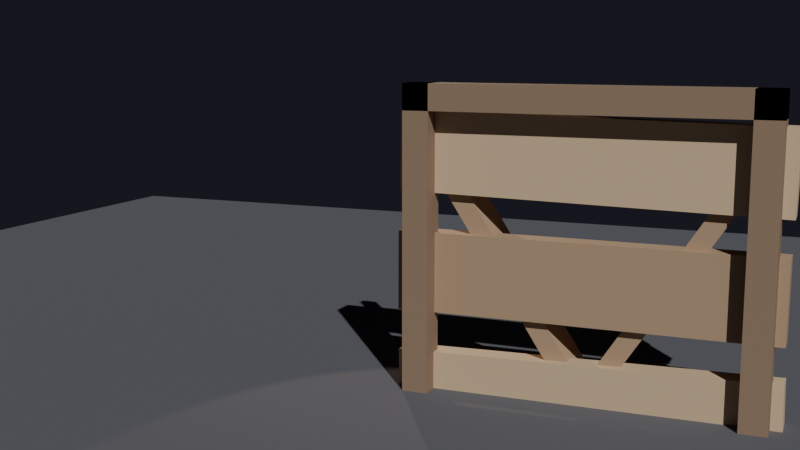 # Source: reinf-door.blend  (saved by Blender 5.1.30; exported with 4.5.12 LTS)
import bpy
from mathutils import Matrix  # noqa: F401  (used for matrix-valued properties, if any)

bpy.ops.wm.read_factory_settings(use_empty=True)
scene = bpy.context.scene
scene.name = 'Scene'

# ---- collections
col_collection = bpy.data.collections.new('Collection'); scene.collection.children.link(col_collection)

# ---- materials (node trees are filled in below, after node groups)
mat_floor = bpy.data.materials.new('Floor')
mat_doorframe = bpy.data.materials.new('DoorFrame')
mat_planklight = bpy.data.materials.new('PlankLight')
mat_nailhead = bpy.data.materials.new('NailHead')
mat_plankdark = bpy.data.materials.new('PlankDark')
mat_metal = bpy.data.materials.new('Metal')
mat_bloodstain = bpy.data.materials.new('Bloodstain')

# ---- material node trees
mat_floor.use_nodes = True; mat_floor.node_tree.nodes.clear()
_N = mat_floor.node_tree.nodes; _L = mat_floor.node_tree.links
n0 = _N.new('ShaderNodeBsdfPrincipled'); n0.name = 'Principled BSDF'; n0.location = (-200, 100)
n0.inputs[0].default_value = (0.12, 0.12, 0.13, 1.0)
n0.inputs[2].default_value = 0.95
n1 = _N.new('ShaderNodeOutputMaterial'); n1.name = 'Material Output'; n1.location = (200, 100)
_L.new(n0.outputs[0], n1.inputs[0])
n1.is_active_output = True
mat_doorframe.use_nodes = True; mat_doorframe.node_tree.nodes.clear()
_N = mat_doorframe.node_tree.nodes; _L = mat_doorframe.node_tree.links
n0 = _N.new('ShaderNodeBsdfPrincipled'); n0.name = 'Principled BSDF'; n0.location = (-200, 100)
n0.inputs[0].default_value = (0.32, 0.21, 0.13, 1.0)
n0.inputs[2].default_value = 0.85
n1 = _N.new('ShaderNodeOutputMaterial'); n1.name = 'Material Output'; n1.location = (200, 100)
_L.new(n0.outputs[0], n1.inputs[0])
n1.is_active_output = True
mat_planklight.use_nodes = True; mat_planklight.node_tree.nodes.clear()
_N = mat_planklight.node_tree.nodes; _L = mat_planklight.node_tree.links
n0 = _N.new('ShaderNodeBsdfPrincipled'); n0.name = 'Principled BSDF'; n0.location = (-200, 100)
n0.inputs[0].default_value = (0.69, 0.5, 0.3, 1.0)
n0.inputs[2].default_value = 0.85
n1 = _N.new('ShaderNodeOutputMaterial'); n1.name = 'Material Output'; n1.location = (200, 100)
_L.new(n0.outputs[0], n1.inputs[0])
n1.is_active_output = True
mat_nailhead.use_nodes = True; mat_nailhead.node_tree.nodes.clear()
_N = mat_nailhead.node_tree.nodes; _L = mat_nailhead.node_tree.links
n0 = _N.new('ShaderNodeBsdfPrincipled'); n0.name = 'Principled BSDF'; n0.location = (-200, 100)
n0.inputs[0].default_value = (0.12, 0.09, 0.07, 1.0)
n0.inputs[2].default_value = 0.45
n1 = _N.new('ShaderNodeOutputMaterial'); n1.name = 'Material Output'; n1.location = (200, 100)
_L.new(n0.outputs[0], n1.inputs[0])
n1.is_active_output = True
mat_plankdark.use_nodes = True; mat_plankdark.node_tree.nodes.clear()
_N = mat_plankdark.node_tree.nodes; _L = mat_plankdark.node_tree.links
n0 = _N.new('ShaderNodeBsdfPrincipled'); n0.name = 'Principled BSDF'; n0.location = (-200, 100)
n0.inputs[0].default_value = (0.48, 0.32, 0.19, 1.0)
n0.inputs[2].default_value = 0.85
n1 = _N.new('ShaderNodeOutputMaterial'); n1.name = 'Material Output'; n1.location = (200, 100)
_L.new(n0.outputs[0], n1.inputs[0])
n1.is_active_output = True
mat_metal.use_nodes = True; mat_metal.node_tree.nodes.clear()
_N = mat_metal.node_tree.nodes; _L = mat_metal.node_tree.links
n0 = _N.new('ShaderNodeBsdfPrincipled'); n0.name = 'Principled BSDF'; n0.location = (-200, 100)
n0.inputs[0].default_value = (0.22, 0.22, 0.24, 1.0)
n0.inputs[2].default_value = 0.55
n1 = _N.new('ShaderNodeOutputMaterial'); n1.name = 'Material Output'; n1.location = (200, 100)
_L.new(n0.outputs[0], n1.inputs[0])
n1.is_active_output = True
mat_bloodstain.use_nodes = True; mat_bloodstain.node_tree.nodes.clear()
_N = mat_bloodstain.node_tree.nodes; _L = mat_bloodstain.node_tree.links
n0 = _N.new('ShaderNodeBsdfPrincipled'); n0.name = 'Principled BSDF'; n0.location = (-200, 100)
n0.inputs[0].default_value = (0.32, 0.08, 0.06, 1.0)
n0.inputs[2].default_value = 0.85
n1 = _N.new('ShaderNodeOutputMaterial'); n1.name = 'Material Output'; n1.location = (200, 100)
_L.new(n0.outputs[0], n1.inputs[0])
n1.is_active_output = True

# ---- world
world_world = bpy.data.worlds.new('World'); scene.world = world_world
world_world.use_nodes = True; world_world.node_tree.nodes.clear()
_N = world_world.node_tree.nodes; _L = world_world.node_tree.links
n0 = _N.new('ShaderNodeOutputWorld'); n0.name = 'World Output'; n0.location = (200, 100)
n1 = _N.new('ShaderNodeBackground'); n1.name = 'Background'; n1.location = (-200, 100)
n1.inputs[0].default_value = (0.04, 0.04, 0.06, 1.0)
n1.inputs[1].default_value = 0.3
_L.new(n1.outputs[0], n0.inputs[0])
n0.is_active_output = True
world_world.color = (0.05088, 0.05088, 0.05088)
world_world.sun_shadow_jitter_overblur = 0.0

# ---- cameras
cam_camera_002 = bpy.data.cameras.new('Camera.002')

# ---- lights
light_sun_001 = bpy.data.lights.new('Sun.001', 'SUN')
light_sun_001.color = (0.92, 0.95, 1.0)
light_sun_001.energy = 3.0
light_spot = bpy.data.lights.new('Spot', 'SPOT')
light_spot.color = (1.0, 0.75, 0.55)
light_spot.energy = 250.0
light_spot.spot_size = 1.047

# ---- meshes
me_plane = bpy.data.meshes.new('Plane')
me_plane.from_pydata([(-10.0, -10.0, 0.0), (10.0, -10.0, 0.0), (-10.0, 10.0, 0.0), (10.0, 10.0, 0.0)], [], [(0, 1, 3, 2)])
_uv = me_plane.uv_layers.new(name='UVMap')
_uv.uv.foreach_set('vector', [0.0, 0.0, 1.0, 0.0, 1.0, 1.0, 0.0, 1.0])
me_plane.materials.append(mat_floor)
me_plane.update()
me_cube_287 = bpy.data.meshes.new('Cube.287')
me_cube_287.from_pydata([(-0.5, -0.5, -0.5), (-0.5, -0.5, 0.5), (-0.5, 0.5, -0.5), (-0.5, 0.5, 0.5), (0.5, -0.5, -0.5), (0.5, -0.5, 0.5), (0.5, 0.5, -0.5), (0.5, 0.5, 0.5), (11.83, -0.5, -0.5), (11.83, -0.5, 0.5), (11.83, 0.5, -0.5), (11.83, 0.5, 0.5), (12.83, -0.5, -0.5), (12.83, -0.5, 0.5), (12.83, 0.5, -0.5), (12.83, 0.5, 0.5), (-0.5, -0.5, 0.4571), (-0.5, -0.5, 0.5), (-0.5, 0.5, 0.4571), (-0.5, 0.5, 0.5), (12.83, -0.5, 0.4571), (12.83, -0.5, 0.5), (12.83, 0.5, 0.4571), (12.83, 0.5, 0.5), (-0.5, -0.5, -0.5), (-0.5, -0.5, -0.4571), (-0.5, 0.5, -0.5), (-0.5, 0.5, -0.4571), (12.83, -0.5, -0.5), (12.83, -0.5, -0.4571), (12.83, 0.5, -0.5), (12.83, 0.5, -0.4571), (-1.024, 0.1521, -0.4488), (-0.9983, 0.1521, -0.3174), (-1.024, 0.9521, -0.4488), (-0.9983, 0.9521, -0.3174), (13.14, 0.1521, -0.454), (13.17, 0.1521, -0.3226), (13.14, 0.9521, -0.454), (13.17, 0.9521, -0.3226), (-0.07833, 1.166, -0.3768), (-0.07833, 0.9664, -0.3768), (0.1338, 1.166, -0.3806), (0.1338, 0.9664, -0.3806), (0.2217, 1.166, -0.3897), (0.2217, 0.9664, -0.3897), (0.1338, 1.166, -0.3988), (0.1338, 0.9664, -0.3988), (-0.07833, 1.166, -0.4025), (-0.07833, 0.9664, -0.4025), (-0.2905, 1.166, -0.3988), (-0.2905, 0.9664, -0.3988), (-0.3783, 1.166, -0.3897), (-0.3783, 0.9664, -0.3897), (-0.2905, 1.166, -0.3806), (-0.2905, 0.9664, -0.3806), (12.22, 1.166, -0.3695), (12.22, 0.9664, -0.3695), (12.43, 1.166, -0.3732), (12.43, 0.9664, -0.3732), (12.52, 1.166, -0.3823), (12.52, 0.9664, -0.3823), (12.43, 1.166, -0.3914), (12.43, 0.9664, -0.3914), (12.22, 1.166, -0.3952), (12.22, 0.9664, -0.3952), (12.01, 1.166, -0.3914), (12.01, 0.9664, -0.3914), (11.92, 1.166, -0.3823), (11.92, 0.9664, -0.3823), (12.01, 1.166, -0.3732), (12.01, 0.9664, -0.3732), (-0.8544, 0.136, -0.2553), (-0.8213, 0.136, -0.1239), (-0.8544, 0.936, -0.2553), (-0.8213, 0.936, -0.1239), (13.31, 0.136, -0.2618), (13.34, 0.136, -0.1304), (13.31, 0.936, -0.2618), (13.34, 0.936, -0.1304), (0.0951, 1.15, -0.1811), (0.0951, 0.9503, -0.1811), (0.3072, 1.15, -0.1849), (0.3072, 0.9503, -0.1849), (0.3951, 1.15, -0.194), (0.3951, 0.9503, -0.194), (0.3072, 1.15, -0.2031), (0.3072, 0.9503, -0.2031), (0.0951, 1.15, -0.2068), (0.0951, 0.9503, -0.2068), (-0.117, 1.15, -0.2031), (-0.117, 0.9503, -0.2031), (-0.2049, 1.15, -0.194), (-0.2049, 0.9503, -0.194), (-0.117, 1.15, -0.1849), (-0.117, 0.9503, -0.1849), (12.4, 1.15, -0.1867), (12.4, 0.9503, -0.1867), (12.61, 1.15, -0.1905), (12.61, 0.9503, -0.1905), (12.7, 1.15, -0.1996), (12.7, 0.9503, -0.1996), (12.61, 1.15, -0.2087), (12.61, 0.9503, -0.2087), (12.4, 1.15, -0.2124), (12.4, 0.9503, -0.2124), (12.18, 1.15, -0.2087), (12.18, 0.9503, -0.2087), (12.1, 1.15, -0.1996), (12.1, 0.9503, -0.1996), (12.18, 1.15, -0.1905), (12.18, 0.9503, -0.1905), (-0.8882, 0.1308, -0.07092), (-0.9409, 0.1308, 0.06049), (-0.8882, 0.9308, -0.07092), (-0.9409, 0.9308, 0.06049), (13.28, 0.1308, -0.06049), (13.22, 0.1308, 0.07092), (13.28, 0.9308, -0.06049), (13.22, 0.9308, 0.07092), (0.01774, 1.145, 0.008555), (0.01774, 0.9451, 0.008555), (0.2299, 1.145, 0.004789), (0.2299, 0.9451, 0.004789), (0.3177, 1.145, -0.004302), (0.3177, 0.9451, -0.004302), (0.2299, 1.145, -0.01339), (0.2299, 0.9451, -0.01339), (0.01774, 1.145, -0.01716), (0.01774, 0.9451, -0.01716), (-0.1944, 1.145, -0.01339), (-0.1944, 0.9451, -0.01339), (-0.2823, 1.145, -0.004302), (-0.2823, 0.9451, -0.004302), (-0.1944, 1.145, 0.004789), (-0.1944, 0.9451, 0.004789), (12.32, 1.145, 0.015), (12.32, 0.9451, 0.015), (12.53, 1.145, 0.01123), (12.53, 0.9451, 0.01123), (12.62, 1.145, 0.002141), (12.62, 0.9451, 0.002141), (12.53, 1.145, -0.00695), (12.53, 0.9451, -0.00695), (12.32, 1.145, -0.01072), (12.32, 0.9451, -0.01072), (12.11, 1.145, -0.00695), (12.11, 0.9451, -0.00695), (12.02, 1.145, 0.002141), (12.02, 0.9451, 0.002141), (12.11, 1.145, 0.01123), (12.11, 0.9451, 0.01123), (-0.9768, 0.1791, 0.128), (-0.9683, 0.1791, 0.2594), (-0.9768, 0.9791, 0.128), (-0.9683, 0.9791, 0.2594), (13.19, 0.1791, 0.1263), (13.2, 0.1791, 0.2577), (13.19, 0.9791, 0.1263), (13.2, 0.9791, 0.2577), (-0.03925, 1.193, 0.2101), (-0.03925, 0.9934, 0.2101), (0.1729, 1.193, 0.2064), (0.1729, 0.9934, 0.2064), (0.2608, 1.193, 0.1973), (0.2608, 0.9934, 0.1973), (0.1729, 1.193, 0.1882), (0.1729, 0.9934, 0.1882), (-0.03925, 1.193, 0.1844), (-0.03925, 0.9934, 0.1844), (-0.2514, 1.193, 0.1882), (-0.2514, 0.9934, 0.1882), (-0.3392, 1.193, 0.1973), (-0.3392, 0.9934, 0.1973), (-0.2514, 1.193, 0.2064), (-0.2514, 0.9934, 0.2064), (12.26, 1.193, 0.1987), (12.26, 0.9934, 0.1987), (12.47, 1.193, 0.1949), (12.47, 0.9934, 0.1949), (12.56, 1.193, 0.1858), (12.56, 0.9934, 0.1858), (12.47, 1.193, 0.1767), (12.47, 0.9934, 0.1767), (12.26, 1.193, 0.1729), (12.26, 0.9934, 0.1729), (12.05, 1.193, 0.1767), (12.05, 0.9934, 0.1767), (11.96, 1.193, 0.1858), (11.96, 0.9934, 0.1858), (12.05, 1.193, 0.1949), (12.05, 0.9934, 0.1949), (-0.9044, 0.1577, 0.3257), (-0.8472, 0.1577, 0.4571), (-0.9044, 0.9577, 0.3257), (-0.8472, 0.9577, 0.4571), (13.26, 0.1577, 0.3143), (13.32, 0.1577, 0.4457), (13.26, 0.9577, 0.3143), (13.32, 0.9577, 0.4457), (0.05629, 1.172, 0.3936), (0.05629, 0.972, 0.3936), (0.2684, 1.172, 0.3899), (0.2684, 0.972, 0.3899), (0.3563, 1.172, 0.3808), (0.3563, 0.972, 0.3808), (0.2684, 1.172, 0.3717), (0.2684, 0.972, 0.3717), (0.05629, 1.172, 0.3679), (0.05629, 0.972, 0.3679), (-0.1558, 1.172, 0.3717), (-0.1558, 0.972, 0.3717), (-0.2437, 1.172, 0.3808), (-0.2437, 0.972, 0.3808), (-0.1558, 1.172, 0.3899), (-0.1558, 0.972, 0.3899), (12.36, 1.172, 0.4051), (12.36, 0.972, 0.4051), (12.57, 1.172, 0.4013), (12.57, 0.972, 0.4013), (12.66, 1.172, 0.3922), (12.66, 0.972, 0.3922), (12.57, 1.172, 0.3832), (12.57, 0.972, 0.3832), (12.36, 1.172, 0.3794), (12.36, 0.972, 0.3794), (12.14, 1.172, 0.3832), (12.14, 0.972, 0.3832), (12.06, 1.172, 0.3922), (12.06, 0.972, 0.3922), (12.14, 1.172, 0.4013), (12.14, 0.972, 0.4013), (-0.5414, 0.4143, 0.4165), (0.07474, 0.4143, 0.4335), (-0.5414, 1.986, 0.4165), (0.07474, 1.986, 0.4335), (12.26, 0.4143, -0.4335), (12.87, 0.4143, -0.4165), (12.26, 1.986, -0.4335), (12.87, 1.986, -0.4165), (0.07474, 0.4143, -0.4335), (-0.5414, 0.4143, -0.4165), (0.07474, 1.986, -0.4335), (-0.5414, 1.986, -0.4165), (12.87, 0.4143, 0.4165), (12.26, 0.4143, 0.4335), (12.87, 1.986, 0.4165), (12.26, 1.986, 0.4335), (5.25, 1.429, -0.03929), (5.25, 1.429, 0.03929), (5.25, 1.714, -0.03929), (5.25, 1.714, 0.03929), (7.083, 1.429, -0.03929), (7.083, 1.429, 0.03929), (7.083, 1.714, -0.03929), (7.083, 1.714, 0.03929), (6.167, 1.857, 0.01714), (6.167, 1.686, 0.01714), (6.45, 1.857, 0.01212), (6.45, 1.686, 0.01212), (6.567, 1.857, 1.873e-10), (6.567, 1.686, -1.873e-10), (6.45, 1.857, -0.01212), (6.45, 1.686, -0.01212), (6.167, 1.857, -0.01714), (6.167, 1.686, -0.01714), (5.884, 1.857, -0.01212), (5.884, 1.686, -0.01212), (5.767, 1.857, 1.873e-10), (5.767, 1.686, -1.873e-10), (5.884, 1.857, 0.01212), (5.884, 1.686, 0.01212), (-0.3667, 1.4, -0.4857), (-0.3667, 1.4, -0.3571), (-0.3667, 1.743, -0.4857), (-0.3667, 1.743, -0.3571), (0.3667, 1.4, -0.4857), (0.3667, 1.4, -0.3571), (0.3667, 1.743, -0.4857), (0.3667, 1.743, -0.3571), (-0.1667, 1.4, -0.4371), (-0.1667, 1.4, -0.4057), (-0.1667, 1.743, -0.4371), (-0.1667, 1.743, -0.4057), (2.833, 1.4, -0.4371), (2.833, 1.4, -0.4057), (2.833, 1.743, -0.4371), (2.833, 1.743, -0.4057), (0.0, 1.871, -0.4543), (0.0, 1.729, -0.4543), (0.165, 1.871, -0.4572), (0.165, 1.729, -0.4572), (0.2333, 1.871, -0.4643), (0.2333, 1.729, -0.4643), (0.165, 1.871, -0.4714), (0.165, 1.729, -0.4714), (0.0, 1.871, -0.4743), (0.0, 1.729, -0.4743), (-0.165, 1.871, -0.4714), (-0.165, 1.729, -0.4714), (-0.2333, 1.871, -0.4643), (-0.2333, 1.729, -0.4643), (-0.165, 1.871, -0.4572), (-0.165, 1.729, -0.4572), (0.0, 1.871, -0.3686), (0.0, 1.729, -0.3686), (0.165, 1.871, -0.3715), (0.165, 1.729, -0.3715), (0.2333, 1.871, -0.3786), (0.2333, 1.729, -0.3786), (0.165, 1.871, -0.3856), (0.165, 1.729, -0.3856), (0.0, 1.871, -0.3886), (0.0, 1.729, -0.3886), (-0.165, 1.871, -0.3856), (-0.165, 1.729, -0.3856), (-0.2333, 1.871, -0.3786), (-0.2333, 1.729, -0.3786), (-0.165, 1.871, -0.3715), (-0.165, 1.729, -0.3715), (-0.3667, 1.4, 0.3571), (-0.3667, 1.4, 0.4857), (-0.3667, 1.743, 0.3571), (-0.3667, 1.743, 0.4857), (0.3667, 1.4, 0.3571), (0.3667, 1.4, 0.4857), (0.3667, 1.743, 0.3571), (0.3667, 1.743, 0.4857), (-0.1667, 1.4, 0.4057), (-0.1667, 1.4, 0.4371), (-0.1667, 1.743, 0.4057), (-0.1667, 1.743, 0.4371), (2.833, 1.4, 0.4057), (2.833, 1.4, 0.4371), (2.833, 1.743, 0.4057), (2.833, 1.743, 0.4371), (0.0, 1.871, 0.3886), (0.0, 1.729, 0.3886), (0.165, 1.871, 0.3856), (0.165, 1.729, 0.3856), (0.2333, 1.871, 0.3786), (0.2333, 1.729, 0.3786), (0.165, 1.871, 0.3715), (0.165, 1.729, 0.3715), (0.0, 1.871, 0.3686), (0.0, 1.729, 0.3686), (-0.165, 1.871, 0.3715), (-0.165, 1.729, 0.3715), (-0.2333, 1.871, 0.3786), (-0.2333, 1.729, 0.3786), (-0.165, 1.871, 0.3856), (-0.165, 1.729, 0.3856), (0.0, 1.871, 0.4743), (0.0, 1.729, 0.4743), (0.165, 1.871, 0.4714), (0.165, 1.729, 0.4714), (0.2333, 1.871, 0.4643), (0.2333, 1.729, 0.4643), (0.165, 1.871, 0.4572), (0.165, 1.729, 0.4572), (0.0, 1.871, 0.4543), (0.0, 1.729, 0.4543), (-0.165, 1.871, 0.4572), (-0.165, 1.729, 0.4572), (-0.2333, 1.871, 0.4643), (-0.2333, 1.729, 0.4643), (-0.165, 1.871, 0.4714), (-0.165, 1.729, 0.4714), (11.97, 1.4, -0.4857), (11.97, 1.4, -0.3571), (11.97, 1.743, -0.4857), (11.97, 1.743, -0.3571), (12.7, 1.4, -0.4857), (12.7, 1.4, -0.3571), (12.7, 1.743, -0.4857), (12.7, 1.743, -0.3571), (9.5, 1.4, -0.4371), (9.5, 1.4, -0.4057), (9.5, 1.743, -0.4371), (9.5, 1.743, -0.4057), (12.5, 1.4, -0.4371), (12.5, 1.4, -0.4057), (12.5, 1.743, -0.4371), (12.5, 1.743, -0.4057), (12.33, 1.871, -0.4543), (12.33, 1.729, -0.4543), (12.5, 1.871, -0.4572), (12.5, 1.729, -0.4572), (12.57, 1.871, -0.4643), (12.57, 1.729, -0.4643), (12.5, 1.871, -0.4714), (12.5, 1.729, -0.4714), (12.33, 1.871, -0.4743), (12.33, 1.729, -0.4743), (12.17, 1.871, -0.4714), (12.17, 1.729, -0.4714), (12.1, 1.871, -0.4643), (12.1, 1.729, -0.4643), (12.17, 1.871, -0.4572), (12.17, 1.729, -0.4572), (12.33, 1.871, -0.3686), (12.33, 1.729, -0.3686), (12.5, 1.871, -0.3715), (12.5, 1.729, -0.3715), (12.57, 1.871, -0.3786), (12.57, 1.729, -0.3786), (12.5, 1.871, -0.3856), (12.5, 1.729, -0.3856), (12.33, 1.871, -0.3886), (12.33, 1.729, -0.3886), (12.17, 1.871, -0.3856), (12.17, 1.729, -0.3856), (12.1, 1.871, -0.3786), (12.1, 1.729, -0.3786), (12.17, 1.871, -0.3715), (12.17, 1.729, -0.3715), (11.97, 1.4, 0.3571), (11.97, 1.4, 0.4857), (11.97, 1.743, 0.3571), (11.97, 1.743, 0.4857), (12.7, 1.4, 0.3571), (12.7, 1.4, 0.4857), (12.7, 1.743, 0.3571), (12.7, 1.743, 0.4857), (9.5, 1.4, 0.4057), (9.5, 1.4, 0.4371), (9.5, 1.743, 0.4057), (9.5, 1.743, 0.4371), (12.5, 1.4, 0.4057), (12.5, 1.4, 0.4371), (12.5, 1.743, 0.4057), (12.5, 1.743, 0.4371), (12.33, 1.871, 0.3886), (12.33, 1.729, 0.3886), (12.5, 1.871, 0.3856), (12.5, 1.729, 0.3856), (12.57, 1.871, 0.3786), (12.57, 1.729, 0.3786), (12.5, 1.871, 0.3715), (12.5, 1.729, 0.3715), (12.33, 1.871, 0.3686), (12.33, 1.729, 0.3686), (12.17, 1.871, 0.3715), (12.17, 1.729, 0.3715), (12.1, 1.871, 0.3786), (12.1, 1.729, 0.3786), (12.17, 1.871, 0.3856), (12.17, 1.729, 0.3856), (12.33, 1.871, 0.4743), (12.33, 1.729, 0.4743), (12.5, 1.871, 0.4714), (12.5, 1.729, 0.4714), (12.57, 1.871, 0.4643), (12.57, 1.729, 0.4643), (12.5, 1.871, 0.4572), (12.5, 1.729, 0.4572), (12.33, 1.871, 0.4543), (12.33, 1.729, 0.4543), (12.17, 1.871, 0.4572), (12.17, 1.729, 0.4572), (12.1, 1.871, 0.4643), (12.1, 1.729, 0.4643), (12.17, 1.871, 0.4714), (12.17, 1.729, 0.4714), (7.833, 1.0, -0.06), (7.833, 1.0, -0.02), (7.833, 1.057, -0.06), (7.833, 1.057, -0.02), (9.5, 1.0, -0.06), (9.5, 1.0, -0.02), (9.5, 1.057, -0.06), (9.5, 1.057, -0.02), (7.833, 1.0, -0.1257), (7.833, 1.0, -0.07429), (7.833, 1.057, -0.1257), (7.833, 1.057, -0.07429), (8.167, 1.0, -0.1257), (8.167, 1.0, -0.07429), (8.167, 1.057, -0.1257), (8.167, 1.057, -0.07429)], [], [(0, 1, 3, 2), (2, 3, 7, 6), (6, 7, 5, 4), (4, 5, 1, 0), (2, 6, 4, 0), (7, 3, 1, 5), (8, 9, 11, 10), (10, 11, 15, 14), (14, 15, 13, 12), (12, 13, 9, 8), (10, 14, 12, 8), (15, 11, 9, 13), (16, 17, 19, 18), (18, 19, 23, 22), (22, 23, 21, 20), (20, 21, 17, 16), (18, 22, 20, 16), (23, 19, 17, 21), (24, 25, 27, 26), (26, 27, 31, 30), (30, 31, 29, 28), (28, 29, 25, 24), (26, 30, 28, 24), (31, 27, 25, 29), (32, 33, 35, 34), (34, 35, 39, 38), (38, 39, 37, 36), (36, 37, 33, 32), (34, 38, 36, 32), (39, 35, 33, 37), (40, 41, 43, 42), (42, 43, 45, 44), (44, 45, 47, 46), (46, 47, 49, 48), (48, 49, 51, 50), (50, 51, 53, 52), (43, 41, 55, 53, 51, 49, 47, 45), (52, 53, 55, 54), (54, 55, 41, 40), (40, 42, 44, 46, 48, 50, 52, 54), (56, 57, 59, 58), (58, 59, 61, 60), (60, 61, 63, 62), (62, 63, 65, 64), (64, 65, 67, 66), (66, 67, 69, 68), (59, 57, 71, 69, 67, 65, 63, 61), (68, 69, 71, 70), (70, 71, 57, 56), (56, 58, 60, 62, 64, 66, 68, 70), (72, 73, 75, 74), (74, 75, 79, 78), (78, 79, 77, 76), (76, 77, 73, 72), (74, 78, 76, 72), (79, 75, 73, 77), (80, 81, 83, 82), (82, 83, 85, 84), (84, 85, 87, 86), (86, 87, 89, 88), (88, 89, 91, 90), (90, 91, 93, 92), (83, 81, 95, 93, 91, 89, 87, 85), (92, 93, 95, 94), (94, 95, 81, 80), (80, 82, 84, 86, 88, 90, 92, 94), (96, 97, 99, 98), (98, 99, 101, 100), (100, 101, 103, 102), (102, 103, 105, 104), (104, 105, 107, 106), (106, 107, 109, 108), (99, 97, 111, 109, 107, 105, 103, 101), (108, 109, 111, 110), (110, 111, 97, 96), (96, 98, 100, 102, 104, 106, 108, 110), (112, 113, 115, 114), (114, 115, 119, 118), (118, 119, 117, 116), (116, 117, 113, 112), (114, 118, 116, 112), (119, 115, 113, 117), (120, 121, 123, 122), (122, 123, 125, 124), (124, 125, 127, 126), (126, 127, 129, 128), (128, 129, 131, 130), (130, 131, 133, 132), (123, 121, 135, 133, 131, 129, 127, 125), (132, 133, 135, 134), (134, 135, 121, 120), (120, 122, 124, 126, 128, 130, 132, 134), (136, 137, 139, 138), (138, 139, 141, 140), (140, 141, 143, 142), (142, 143, 145, 144), (144, 145, 147, 146), (146, 147, 149, 148), (139, 137, 151, 149, 147, 145, 143, 141), (148, 149, 151, 150), (150, 151, 137, 136), (136, 138, 140, 142, 144, 146, 148, 150), (152, 153, 155, 154), (154, 155, 159, 158), (158, 159, 157, 156), (156, 157, 153, 152), (154, 158, 156, 152), (159, 155, 153, 157), (160, 161, 163, 162), (162, 163, 165, 164), (164, 165, 167, 166), (166, 167, 169, 168), (168, 169, 171, 170), (170, 171, 173, 172), (163, 161, 175, 173, 171, 169, 167, 165), (172, 173, 175, 174), (174, 175, 161, 160), (160, 162, 164, 166, 168, 170, 172, 174), (176, 177, 179, 178), (178, 179, 181, 180), (180, 181, 183, 182), (182, 183, 185, 184), (184, 185, 187, 186), (186, 187, 189, 188), (179, 177, 191, 189, 187, 185, 183, 181), (188, 189, 191, 190), (190, 191, 177, 176), (176, 178, 180, 182, 184, 186, 188, 190), (192, 193, 195, 194), (194, 195, 199, 198), (198, 199, 197, 196), (196, 197, 193, 192), (194, 198, 196, 192), (199, 195, 193, 197), (200, 201, 203, 202), (202, 203, 205, 204), (204, 205, 207, 206), (206, 207, 209, 208), (208, 209, 211, 210), (210, 211, 213, 212), (203, 201, 215, 213, 211, 209, 207, 205), (212, 213, 215, 214), (214, 215, 201, 200), (200, 202, 204, 206, 208, 210, 212, 214), (216, 217, 219, 218), (218, 219, 221, 220), (220, 221, 223, 222), (222, 223, 225, 224), (224, 225, 227, 226), (226, 227, 229, 228), (219, 217, 231, 229, 227, 225, 223, 221), (228, 229, 231, 230), (230, 231, 217, 216), (216, 218, 220, 222, 224, 226, 228, 230), (232, 233, 235, 234), (234, 235, 239, 238), (238, 239, 237, 236), (236, 237, 233, 232), (234, 238, 236, 232), (239, 235, 233, 237), (240, 241, 243, 242), (242, 243, 247, 246), (246, 247, 245, 244), (244, 245, 241, 240), (242, 246, 244, 240), (247, 243, 241, 245), (248, 249, 251, 250), (250, 251, 255, 254), (254, 255, 253, 252), (252, 253, 249, 248), (250, 254, 252, 248), (255, 251, 249, 253), (256, 257, 259, 258), (258, 259, 261, 260), (260, 261, 263, 262), (262, 263, 265, 264), (264, 265, 267, 266), (266, 267, 269, 268), (259, 257, 271, 269, 267, 265, 263, 261), (268, 269, 271, 270), (270, 271, 257, 256), (256, 258, 260, 262, 264, 266, 268, 270), (272, 273, 275, 274), (274, 275, 279, 278), (278, 279, 277, 276), (276, 277, 273, 272), (274, 278, 276, 272), (279, 275, 273, 277), (280, 281, 283, 282), (282, 283, 287, 286), (286, 287, 285, 284), (284, 285, 281, 280), (282, 286, 284, 280), (287, 283, 281, 285), (288, 289, 291, 290), (290, 291, 293, 292), (292, 293, 295, 294), (294, 295, 297, 296), (296, 297, 299, 298), (298, 299, 301, 300), (291, 289, 303, 301, 299, 297, 295, 293), (300, 301, 303, 302), (302, 303, 289, 288), (288, 290, 292, 294, 296, 298, 300, 302), (304, 305, 307, 306), (306, 307, 309, 308), (308, 309, 311, 310), (310, 311, 313, 312), (312, 313, 315, 314), (314, 315, 317, 316), (307, 305, 319, 317, 315, 313, 311, 309), (316, 317, 319, 318), (318, 319, 305, 304), (304, 306, 308, 310, 312, 314, 316, 318), (320, 321, 323, 322), (322, 323, 327, 326), (326, 327, 325, 324), (324, 325, 321, 320), (322, 326, 324, 320), (327, 323, 321, 325), (328, 329, 331, 330), (330, 331, 335, 334), (334, 335, 333, 332), (332, 333, 329, 328), (330, 334, 332, 328), (335, 331, 329, 333), (336, 337, 339, 338), (338, 339, 341, 340), (340, 341, 343, 342), (342, 343, 345, 344), (344, 345, 347, 346), (346, 347, 349, 348), (339, 337, 351, 349, 347, 345, 343, 341), (348, 349, 351, 350), (350, 351, 337, 336), (336, 338, 340, 342, 344, 346, 348, 350), (352, 353, 355, 354), (354, 355, 357, 356), (356, 357, 359, 358), (358, 359, 361, 360), (360, 361, 363, 362), (362, 363, 365, 364), (355, 353, 367, 365, 363, 361, 359, 357), (364, 365, 367, 366), (366, 367, 353, 352), (352, 354, 356, 358, 360, 362, 364, 366), (368, 369, 371, 370), (370, 371, 375, 374), (374, 375, 373, 372), (372, 373, 369, 368), (370, 374, 372, 368), (375, 371, 369, 373), (376, 377, 379, 378), (378, 379, 383, 382), (382, 383, 381, 380), (380, 381, 377, 376), (378, 382, 380, 376), (383, 379, 377, 381), (384, 385, 387, 386), (386, 387, 389, 388), (388, 389, 391, 390), (390, 391, 393, 392), (392, 393, 395, 394), (394, 395, 397, 396), (387, 385, 399, 397, 395, 393, 391, 389), (396, 397, 399, 398), (398, 399, 385, 384), (384, 386, 388, 390, 392, 394, 396, 398), (400, 401, 403, 402), (402, 403, 405, 404), (404, 405, 407, 406), (406, 407, 409, 408), (408, 409, 411, 410), (410, 411, 413, 412), (403, 401, 415, 413, 411, 409, 407, 405), (412, 413, 415, 414), (414, 415, 401, 400), (400, 402, 404, 406, 408, 410, 412, 414), (416, 417, 419, 418), (418, 419, 423, 422), (422, 423, 421, 420), (420, 421, 417, 416), (418, 422, 420, 416), (423, 419, 417, 421), (424, 425, 427, 426), (426, 427, 431, 430), (430, 431, 429, 428), (428, 429, 425, 424), (426, 430, 428, 424), (431, 427, 425, 429), (432, 433, 435, 434), (434, 435, 437, 436), (436, 437, 439, 438), (438, 439, 441, 440), (440, 441, 443, 442), (442, 443, 445, 444), (435, 433, 447, 445, 443, 441, 439, 437), (444, 445, 447, 446), (446, 447, 433, 432), (432, 434, 436, 438, 440, 442, 444, 446), (448, 449, 451, 450), (450, 451, 453, 452), (452, 453, 455, 454), (454, 455, 457, 456), (456, 457, 459, 458), (458, 459, 461, 460), (451, 449, 463, 461, 459, 457, 455, 453), (460, 461, 463, 462), (462, 463, 449, 448), (448, 450, 452, 454, 456, 458, 460, 462), (464, 465, 467, 466), (466, 467, 471, 470), (470, 471, 469, 468), (468, 469, 465, 464), (466, 470, 468, 464), (471, 467, 465, 469), (472, 473, 475, 474), (474, 475, 479, 478), (478, 479, 477, 476), (476, 477, 473, 472), (474, 478, 476, 472), (479, 475, 473, 477)])
me_cube_287.polygons.foreach_set('material_index', [0, 0, 0, 0, 0, 0, 0, 0, 0, 0, 0, 0, 0, 0, 0, 0, 0, 0, 0, 0, 0, 0, 0, 0, 1, 1, 1, 1, 1, 1, 2, 2, 2, 2, 2, 2, 2, 2, 2, 2, 2, 2, 2, 2, 2, 2, 2, 2, 2, 2, 3, 3, 3, 3, 3, 3, 2, 2, 2, 2, 2, 2, 2, 2, 2, 2, 2, 2, 2, 2, 2, 2, 2, 2, 2, 2, 1, 1, 1, 1, 1, 1, 2, 2, 2, 2, 2, 2, 2, 2, 2, 2, 2, 2, 2, 2, 2, 2, 2, 2, 2, 2, 3, 3, 3, 3, 3, 3, 2, 2, 2, 2, 2, 2, 2, 2, 2, 2, 2, 2, 2, 2, 2, 2, 2, 2, 2, 2, 1, 1, 1, 1, 1, 1, 2, 2, 2, 2, 2, 2, 2, 2, 2, 2, 2, 2, 2, 2, 2, 2, 2, 2, 2, 2, 3, 3, 3, 3, 3, 3, 3, 3, 3, 3, 3, 3, 4, 4, 4, 4, 4, 4, 2, 2, 2, 2, 2, 2, 2, 2, 2, 2, 4, 4, 4, 4, 4, 4, 4, 4, 4, 4, 4, 4, 2, 2, 2, 2, 2, 2, 2, 2, 2, 2, 2, 2, 2, 2, 2, 2, 2, 2, 2, 2, 4, 4, 4, 4, 4, 4, 4, 4, 4, 4, 4, 4, 2, 2, 2, 2, 2, 2, 2, 2, 2, 2, 2, 2, 2, 2, 2, 2, 2, 2, 2, 2, 4, 4, 4, 4, 4, 4, 4, 4, 4, 4, 4, 4, 2, 2, 2, 2, 2, 2, 2, 2, 2, 2, 2, 2, 2, 2, 2, 2, 2, 2, 2, 2, 4, 4, 4, 4, 4, 4, 4, 4, 4, 4, 4, 4, 2, 2, 2, 2, 2, 2, 2, 2, 2, 2, 2, 2, 2, 2, 2, 2, 2, 2, 2, 2, 5, 5, 5, 5, 5, 5, 5, 5, 5, 5, 5, 5])
_uv = me_cube_287.uv_layers.new(name='UVMap')
_uv.uv.foreach_set('vector', [0.375, 0.0, 0.625, 0.0, 0.625, 0.25, 0.375, 0.25, 0.375, 0.25, 0.625, 0.25, 0.625, 0.5, 0.375, 0.5, 0.375, 0.5, 0.625, 0.5, 0.625, 0.75, 0.375, 0.75, 0.375, 0.75, 0.625, 0.75, 0.625, 1.0, 0.375, 1.0, 0.125, 0.5, 0.375, 0.5, 0.375, 0.75, 0.125, 0.75, 0.625, 0.5, 0.875, 0.5, 0.875, 0.75, 0.625, 0.75, 0.375, 0.0, 0.625, 0.0, 0.625, 0.25, 0.375, 0.25, 0.375, 0.25, 0.625, 0.25, 0.625, 0.5, 0.375, 0.5, 0.375, 0.5, 0.625, 0.5, 0.625, 0.75, 0.375, 0.75, 0.375, 0.75, 0.625, 0.75, 0.625, 1.0, 0.375, 1.0, 0.125, 0.5, 0.375, 0.5, 0.375, 0.75, 0.125, 0.75, 0.625, 0.5, 0.875, 0.5, 0.875, 0.75, 0.625, 0.75, 0.375, 0.0, 0.625, 0.0, 0.625, 0.25, 0.375, 0.25, 0.375, 0.25, 0.625, 0.25, 0.625, 0.5, 0.375, 0.5, 0.375, 0.5, 0.625, 0.5, 0.625, 0.75, 0.375, 0.75, 0.375, 0.75, 0.625, 0.75, 0.625, 1.0, 0.375, 1.0, 0.125, 0.5, 0.375, 0.5, 0.375, 0.75, 0.125, 0.75, 0.625, 0.5, 0.875, 0.5, 0.875, 0.75, 0.625, 0.75, 0.375, 0.0, 0.625, 0.0, 0.625, 0.25, 0.375, 0.25, 0.375, 0.25, 0.625, 0.25, 0.625, 0.5, 0.375, 0.5, 0.375, 0.5, 0.625, 0.5, 0.625, 0.75, 0.375, 0.75, 0.375, 0.75, 0.625, 0.75, 0.625, 1.0, 0.375, 1.0, 0.125, 0.5, 0.375, 0.5, 0.375, 0.75, 0.125, 0.75, 0.625, 0.5, 0.875, 0.5, 0.875, 0.75, 0.625, 0.75, 0.375, 0.0, 0.625, 0.0, 0.625, 0.25, 0.375, 0.25, 0.375, 0.25, 0.625, 0.25, 0.625, 0.5, 0.375, 0.5, 0.375, 0.5, 0.625, 0.5, 0.625, 0.75, 0.375, 0.75, 0.375, 0.75, 0.625, 0.75, 0.625, 1.0, 0.375, 1.0, 0.125, 0.5, 0.375, 0.5, 0.375, 0.75, 0.125, 0.75, 0.625, 0.5, 0.875, 0.5, 0.875, 0.75, 0.625, 0.75, 1.0, 0.5, 1.0, 1.0, 0.875, 1.0, 0.875, 0.5, 0.875, 0.5, 0.875, 1.0, 0.75, 1.0, 0.75, 0.5, 0.75, 0.5, 0.75, 1.0, 0.625, 1.0, 0.625, 0.5, 0.625, 0.5, 0.625, 1.0, 0.5, 1.0, 0.5, 0.5, 0.5, 0.5, 0.5, 1.0, 0.375, 1.0, 0.375, 0.5, 0.375, 0.5, 0.375, 1.0, 0.25, 1.0, 0.25, 0.5, 0.4197, 0.4197, 0.25, 0.49, 0.08029, 0.4197, 0.01, 0.25, 0.08029, 0.08029, 0.25, 0.01, 0.4197, 0.08029, 0.49, 0.25, 0.25, 0.5, 0.25, 1.0, 0.125, 1.0, 0.125, 0.5, 0.125, 0.5, 0.125, 1.0, 0.0, 1.0, 0.0, 0.5, 0.75, 0.49, 0.9197, 0.4197, 0.99, 0.25, 0.9197, 0.08029, 0.75, 0.01, 0.5803, 0.08029, 0.51, 0.25, 0.5803, 0.4197, 1.0, 0.5, 1.0, 1.0, 0.875, 1.0, 0.875, 0.5, 0.875, 0.5, 0.875, 1.0, 0.75, 1.0, 0.75, 0.5, 0.75, 0.5, 0.75, 1.0, 0.625, 1.0, 0.625, 0.5, 0.625, 0.5, 0.625, 1.0, 0.5, 1.0, 0.5, 0.5, 0.5, 0.5, 0.5, 1.0, 0.375, 1.0, 0.375, 0.5, 0.375, 0.5, 0.375, 1.0, 0.25, 1.0, 0.25, 0.5, 0.4197, 0.4197, 0.25, 0.49, 0.08029, 0.4197, 0.01, 0.25, 0.08029, 0.08029, 0.25, 0.01, 0.4197, 0.08029, 0.49, 0.25, 0.25, 0.5, 0.25, 1.0, 0.125, 1.0, 0.125, 0.5, 0.125, 0.5, 0.125, 1.0, 0.0, 1.0, 0.0, 0.5, 0.75, 0.49, 0.9197, 0.4197, 0.99, 0.25, 0.9197, 0.08029, 0.75, 0.01, 0.5803, 0.08029, 0.51, 0.25, 0.5803, 0.4197, 0.375, 0.0, 0.625, 0.0, 0.625, 0.25, 0.375, 0.25, 0.375, 0.25, 0.625, 0.25, 0.625, 0.5, 0.375, 0.5, 0.375, 0.5, 0.625, 0.5, 0.625, 0.75, 0.375, 0.75, 0.375, 0.75, 0.625, 0.75, 0.625, 1.0, 0.375, 1.0, 0.125, 0.5, 0.375, 0.5, 0.375, 0.75, 0.125, 0.75, 0.625, 0.5, 0.875, 0.5, 0.875, 0.75, 0.625, 0.75, 1.0, 0.5, 1.0, 1.0, 0.875, 1.0, 0.875, 0.5, 0.875, 0.5, 0.875, 1.0, 0.75, 1.0, 0.75, 0.5, 0.75, 0.5, 0.75, 1.0, 0.625, 1.0, 0.625, 0.5, 0.625, 0.5, 0.625, 1.0, 0.5, 1.0, 0.5, 0.5, 0.5, 0.5, 0.5, 1.0, 0.375, 1.0, 0.375, 0.5, 0.375, 0.5, 0.375, 1.0, 0.25, 1.0, 0.25, 0.5, 0.4197, 0.4197, 0.25, 0.49, 0.08029, 0.4197, 0.01, 0.25, 0.08029, 0.08029, 0.25, 0.01, 0.4197, 0.08029, 0.49, 0.25, 0.25, 0.5, 0.25, 1.0, 0.125, 1.0, 0.125, 0.5, 0.125, 0.5, 0.125, 1.0, 0.0, 1.0, 0.0, 0.5, 0.75, 0.49, 0.9197, 0.4197, 0.99, 0.25, 0.9197, 0.08029, 0.75, 0.01, 0.5803, 0.08029, 0.51, 0.25, 0.5803, 0.4197, 1.0, 0.5, 1.0, 1.0, 0.875, 1.0, 0.875, 0.5, 0.875, 0.5, 0.875, 1.0, 0.75, 1.0, 0.75, 0.5, 0.75, 0.5, 0.75, 1.0, 0.625, 1.0, 0.625, 0.5, 0.625, 0.5, 0.625, 1.0, 0.5, 1.0, 0.5, 0.5, 0.5, 0.5, 0.5, 1.0, 0.375, 1.0, 0.375, 0.5, 0.375, 0.5, 0.375, 1.0, 0.25, 1.0, 0.25, 0.5, 0.4197, 0.4197, 0.25, 0.49, 0.08029, 0.4197, 0.01, 0.25, 0.08029, 0.08029, 0.25, 0.01, 0.4197, 0.08029, 0.49, 0.25, 0.25, 0.5, 0.25, 1.0, 0.125, 1.0, 0.125, 0.5, 0.125, 0.5, 0.125, 1.0, 0.0, 1.0, 0.0, 0.5, 0.75, 0.49, 0.9197, 0.4197, 0.99, 0.25, 0.9197, 0.08029, 0.75, 0.01, 0.5803, 0.08029, 0.51, 0.25, 0.5803, 0.4197, 0.375, 0.0, 0.625, 0.0, 0.625, 0.25, 0.375, 0.25, 0.375, 0.25, 0.625, 0.25, 0.625, 0.5, 0.375, 0.5, 0.375, 0.5, 0.625, 0.5, 0.625, 0.75, 0.375, 0.75, 0.375, 0.75, 0.625, 0.75, 0.625, 1.0, 0.375, 1.0, 0.125, 0.5, 0.375, 0.5, 0.375, 0.75, 0.125, 0.75, 0.625, 0.5, 0.875, 0.5, 0.875, 0.75, 0.625, 0.75, 1.0, 0.5, 1.0, 1.0, 0.875, 1.0, 0.875, 0.5, 0.875, 0.5, 0.875, 1.0, 0.75, 1.0, 0.75, 0.5, 0.75, 0.5, 0.75, 1.0, 0.625, 1.0, 0.625, 0.5, 0.625, 0.5, 0.625, 1.0, 0.5, 1.0, 0.5, 0.5, 0.5, 0.5, 0.5, 1.0, 0.375, 1.0, 0.375, 0.5, 0.375, 0.5, 0.375, 1.0, 0.25, 1.0, 0.25, 0.5, 0.4197, 0.4197, 0.25, 0.49, 0.08029, 0.4197, 0.01, 0.25, 0.08029, 0.08029, 0.25, 0.01, 0.4197, 0.08029, 0.49, 0.25, 0.25, 0.5, 0.25, 1.0, 0.125, 1.0, 0.125, 0.5, 0.125, 0.5, 0.125, 1.0, 0.0, 1.0, 0.0, 0.5, 0.75, 0.49, 0.9197, 0.4197, 0.99, 0.25, 0.9197, 0.08029, 0.75, 0.01, 0.5803, 0.08029, 0.51, 0.25, 0.5803, 0.4197, 1.0, 0.5, 1.0, 1.0, 0.875, 1.0, 0.875, 0.5, 0.875, 0.5, 0.875, 1.0, 0.75, 1.0, 0.75, 0.5, 0.75, 0.5, 0.75, 1.0, 0.625, 1.0, 0.625, 0.5, 0.625, 0.5, 0.625, 1.0, 0.5, 1.0, 0.5, 0.5, 0.5, 0.5, 0.5, 1.0, 0.375, 1.0, 0.375, 0.5, 0.375, 0.5, 0.375, 1.0, 0.25, 1.0, 0.25, 0.5, 0.4197, 0.4197, 0.25, 0.49, 0.08029, 0.4197, 0.01, 0.25, 0.08029, 0.08029, 0.25, 0.01, 0.4197, 0.08029, 0.49, 0.25, 0.25, 0.5, 0.25, 1.0, 0.125, 1.0, 0.125, 0.5, 0.125, 0.5, 0.125, 1.0, 0.0, 1.0, 0.0, 0.5, 0.75, 0.49, 0.9197, 0.4197, 0.99, 0.25, 0.9197, 0.08029, 0.75, 0.01, 0.5803, 0.08029, 0.51, 0.25, 0.5803, 0.4197, 0.375, 0.0, 0.625, 0.0, 0.625, 0.25, 0.375, 0.25, 0.375, 0.25, 0.625, 0.25, 0.625, 0.5, 0.375, 0.5, 0.375, 0.5, 0.625, 0.5, 0.625, 0.75, 0.375, 0.75, 0.375, 0.75, 0.625, 0.75, 0.625, 1.0, 0.375, 1.0, 0.125, 0.5, 0.375, 0.5, 0.375, 0.75, 0.125, 0.75, 0.625, 0.5, 0.875, 0.5, 0.875, 0.75, 0.625, 0.75, 1.0, 0.5, 1.0, 1.0, 0.875, 1.0, 0.875, 0.5, 0.875, 0.5, 0.875, 1.0, 0.75, 1.0, 0.75, 0.5, 0.75, 0.5, 0.75, 1.0, 0.625, 1.0, 0.625, 0.5, 0.625, 0.5, 0.625, 1.0, 0.5, 1.0, 0.5, 0.5, 0.5, 0.5, 0.5, 1.0, 0.375, 1.0, 0.375, 0.5, 0.375, 0.5, 0.375, 1.0, 0.25, 1.0, 0.25, 0.5, 0.4197, 0.4197, 0.25, 0.49, 0.08029, 0.4197, 0.01, 0.25, 0.08029, 0.08029, 0.25, 0.01, 0.4197, 0.08029, 0.49, 0.25, 0.25, 0.5, 0.25, 1.0, 0.125, 1.0, 0.125, 0.5, 0.125, 0.5, 0.125, 1.0, 0.0, 1.0, 0.0, 0.5, 0.75, 0.49, 0.9197, 0.4197, 0.99, 0.25, 0.9197, 0.08029, 0.75, 0.01, 0.5803, 0.08029, 0.51, 0.25, 0.5803, 0.4197, 1.0, 0.5, 1.0, 1.0, 0.875, 1.0, 0.875, 0.5, 0.875, 0.5, 0.875, 1.0, 0.75, 1.0, 0.75, 0.5, 0.75, 0.5, 0.75, 1.0, 0.625, 1.0, 0.625, 0.5, 0.625, 0.5, 0.625, 1.0, 0.5, 1.0, 0.5, 0.5, 0.5, 0.5, 0.5, 1.0, 0.375, 1.0, 0.375, 0.5, 0.375, 0.5, 0.375, 1.0, 0.25, 1.0, 0.25, 0.5, 0.4197, 0.4197, 0.25, 0.49, 0.08029, 0.4197, 0.01, 0.25, 0.08029, 0.08029, 0.25, 0.01, 0.4197, 0.08029, 0.49, 0.25, 0.25, 0.5, 0.25, 1.0, 0.125, 1.0, 0.125, 0.5, 0.125, 0.5, 0.125, 1.0, 0.0, 1.0, 0.0, 0.5, 0.75, 0.49, 0.9197, 0.4197, 0.99, 0.25, 0.9197, 0.08029, 0.75, 0.01, 0.5803, 0.08029, 0.51, 0.25, 0.5803, 0.4197, 0.375, 0.0, 0.625, 0.0, 0.625, 0.25, 0.375, 0.25, 0.375, 0.25, 0.625, 0.25, 0.625, 0.5, 0.375, 0.5, 0.375, 0.5, 0.625, 0.5, 0.625, 0.75, 0.375, 0.75, 0.375, 0.75, 0.625, 0.75, 0.625, 1.0, 0.375, 1.0, 0.125, 0.5, 0.375, 0.5, 0.375, 0.75, 0.125, 0.75, 0.625, 0.5, 0.875, 0.5, 0.875, 0.75, 0.625, 0.75, 1.0, 0.5, 1.0, 1.0, 0.875, 1.0, 0.875, 0.5, 0.875, 0.5, 0.875, 1.0, 0.75, 1.0, 0.75, 0.5, 0.75, 0.5, 0.75, 1.0, 0.625, 1.0, 0.625, 0.5, 0.625, 0.5, 0.625, 1.0, 0.5, 1.0, 0.5, 0.5, 0.5, 0.5, 0.5, 1.0, 0.375, 1.0, 0.375, 0.5, 0.375, 0.5, 0.375, 1.0, 0.25, 1.0, 0.25, 0.5, 0.4197, 0.4197, 0.25, 0.49, 0.08029, 0.4197, 0.01, 0.25, 0.08029, 0.08029, 0.25, 0.01, 0.4197, 0.08029, 0.49, 0.25, 0.25, 0.5, 0.25, 1.0, 0.125, 1.0, 0.125, 0.5, 0.125, 0.5, 0.125, 1.0, 0.0, 1.0, 0.0, 0.5, 0.75, 0.49, 0.9197, 0.4197, 0.99, 0.25, 0.9197, 0.08029, 0.75, 0.01, 0.5803, 0.08029, 0.51, 0.25, 0.5803, 0.4197, 1.0, 0.5, 1.0, 1.0, 0.875, 1.0, 0.875, 0.5, 0.875, 0.5, 0.875, 1.0, 0.75, 1.0, 0.75, 0.5, 0.75, 0.5, 0.75, 1.0, 0.625, 1.0, 0.625, 0.5, 0.625, 0.5, 0.625, 1.0, 0.5, 1.0, 0.5, 0.5, 0.5, 0.5, 0.5, 1.0, 0.375, 1.0, 0.375, 0.5, 0.375, 0.5, 0.375, 1.0, 0.25, 1.0, 0.25, 0.5, 0.4197, 0.4197, 0.25, 0.49, 0.08029, 0.4197, 0.01, 0.25, 0.08029, 0.08029, 0.25, 0.01, 0.4197, 0.08029, 0.49, 0.25, 0.25, 0.5, 0.25, 1.0, 0.125, 1.0, 0.125, 0.5, 0.125, 0.5, 0.125, 1.0, 0.0, 1.0, 0.0, 0.5, 0.75, 0.49, 0.9197, 0.4197, 0.99, 0.25, 0.9197, 0.08029, 0.75, 0.01, 0.5803, 0.08029, 0.51, 0.25, 0.5803, 0.4197, 0.375, 0.0, 0.625, 0.0, 0.625, 0.25, 0.375, 0.25, 0.375, 0.25, 0.625, 0.25, 0.625, 0.5, 0.375, 0.5, 0.375, 0.5, 0.625, 0.5, 0.625, 0.75, 0.375, 0.75, 0.375, 0.75, 0.625, 0.75, 0.625, 1.0, 0.375, 1.0, 0.125, 0.5, 0.375, 0.5, 0.375, 0.75, 0.125, 0.75, 0.625, 0.5, 0.875, 0.5, 0.875, 0.75, 0.625, 0.75, 0.375, 0.0, 0.625, 0.0, 0.625, 0.25, 0.375, 0.25, 0.375, 0.25, 0.625, 0.25, 0.625, 0.5, 0.375, 0.5, 0.375, 0.5, 0.625, 0.5, 0.625, 0.75, 0.375, 0.75, 0.375, 0.75, 0.625, 0.75, 0.625, 1.0, 0.375, 1.0, 0.125, 0.5, 0.375, 0.5, 0.375, 0.75, 0.125, 0.75, 0.625, 0.5, 0.875, 0.5, 0.875, 0.75, 0.625, 0.75, 0.375, 0.0, 0.625, 0.0, 0.625, 0.25, 0.375, 0.25, 0.375, 0.25, 0.625, 0.25, 0.625, 0.5, 0.375, 0.5, 0.375, 0.5, 0.625, 0.5, 0.625, 0.75, 0.375, 0.75, 0.375, 0.75, 0.625, 0.75, 0.625, 1.0, 0.375, 1.0, 0.125, 0.5, 0.375, 0.5, 0.375, 0.75, 0.125, 0.75, 0.625, 0.5, 0.875, 0.5, 0.875, 0.75, 0.625, 0.75, 1.0, 0.5, 1.0, 1.0, 0.875, 1.0, 0.875, 0.5, 0.875, 0.5, 0.875, 1.0, 0.75, 1.0, 0.75, 0.5, 0.75, 0.5, 0.75, 1.0, 0.625, 1.0, 0.625, 0.5, 0.625, 0.5, 0.625, 1.0, 0.5, 1.0, 0.5, 0.5, 0.5, 0.5, 0.5, 1.0, 0.375, 1.0, 0.375, 0.5, 0.375, 0.5, 0.375, 1.0, 0.25, 1.0, 0.25, 0.5, 0.4197, 0.4197, 0.25, 0.49, 0.08029, 0.4197, 0.01, 0.25, 0.08029, 0.08029, 0.25, 0.01, 0.4197, 0.08029, 0.49, 0.25, 0.25, 0.5, 0.25, 1.0, 0.125, 1.0, 0.125, 0.5, 0.125, 0.5, 0.125, 1.0, 0.0, 1.0, 0.0, 0.5, 0.75, 0.49, 0.9197, 0.4197, 0.99, 0.25, 0.9197, 0.08029, 0.75, 0.01, 0.5803, 0.08029, 0.51, 0.25, 0.5803, 0.4197, 0.375, 0.0, 0.625, 0.0, 0.625, 0.25, 0.375, 0.25, 0.375, 0.25, 0.625, 0.25, 0.625, 0.5, 0.375, 0.5, 0.375, 0.5, 0.625, 0.5, 0.625, 0.75, 0.375, 0.75, 0.375, 0.75, 0.625, 0.75, 0.625, 1.0, 0.375, 1.0, 0.125, 0.5, 0.375, 0.5, 0.375, 0.75, 0.125, 0.75, 0.625, 0.5, 0.875, 0.5, 0.875, 0.75, 0.625, 0.75, 0.375, 0.0, 0.625, 0.0, 0.625, 0.25, 0.375, 0.25, 0.375, 0.25, 0.625, 0.25, 0.625, 0.5, 0.375, 0.5, 0.375, 0.5, 0.625, 0.5, 0.625, 0.75, 0.375, 0.75, 0.375, 0.75, 0.625, 0.75, 0.625, 1.0, 0.375, 1.0, 0.125, 0.5, 0.375, 0.5, 0.375, 0.75, 0.125, 0.75, 0.625, 0.5, 0.875, 0.5, 0.875, 0.75, 0.625, 0.75, 1.0, 0.5, 1.0, 1.0, 0.875, 1.0, 0.875, 0.5, 0.875, 0.5, 0.875, 1.0, 0.75, 1.0, 0.75, 0.5, 0.75, 0.5, 0.75, 1.0, 0.625, 1.0, 0.625, 0.5, 0.625, 0.5, 0.625, 1.0, 0.5, 1.0, 0.5, 0.5, 0.5, 0.5, 0.5, 1.0, 0.375, 1.0, 0.375, 0.5, 0.375, 0.5, 0.375, 1.0, 0.25, 1.0, 0.25, 0.5, 0.4197, 0.4197, 0.25, 0.49, 0.08029, 0.4197, 0.01, 0.25, 0.08029, 0.08029, 0.25, 0.01, 0.4197, 0.08029, 0.49, 0.25, 0.25, 0.5, 0.25, 1.0, 0.125, 1.0, 0.125, 0.5, 0.125, 0.5, 0.125, 1.0, 0.0, 1.0, 0.0, 0.5, 0.75, 0.49, 0.9197, 0.4197, 0.99, 0.25, 0.9197, 0.08029, 0.75, 0.01, 0.5803, 0.08029, 0.51, 0.25, 0.5803, 0.4197, 1.0, 0.5, 1.0, 1.0, 0.875, 1.0, 0.875, 0.5, 0.875, 0.5, 0.875, 1.0, 0.75, 1.0, 0.75, 0.5, 0.75, 0.5, 0.75, 1.0, 0.625, 1.0, 0.625, 0.5, 0.625, 0.5, 0.625, 1.0, 0.5, 1.0, 0.5, 0.5, 0.5, 0.5, 0.5, 1.0, 0.375, 1.0, 0.375, 0.5, 0.375, 0.5, 0.375, 1.0, 0.25, 1.0, 0.25, 0.5, 0.4197, 0.4197, 0.25, 0.49, 0.08029, 0.4197, 0.01, 0.25, 0.08029, 0.08029, 0.25, 0.01, 0.4197, 0.08029, 0.49, 0.25, 0.25, 0.5, 0.25, 1.0, 0.125, 1.0, 0.125, 0.5, 0.125, 0.5, 0.125, 1.0, 0.0, 1.0, 0.0, 0.5, 0.75, 0.49, 0.9197, 0.4197, 0.99, 0.25, 0.9197, 0.08029, 0.75, 0.01, 0.5803, 0.08029, 0.51, 0.25, 0.5803, 0.4197, 0.375, 0.0, 0.625, 0.0, 0.625, 0.25, 0.375, 0.25, 0.375, 0.25, 0.625, 0.25, 0.625, 0.5, 0.375, 0.5, 0.375, 0.5, 0.625, 0.5, 0.625, 0.75, 0.375, 0.75, 0.375, 0.75, 0.625, 0.75, 0.625, 1.0, 0.375, 1.0, 0.125, 0.5, 0.375, 0.5, 0.375, 0.75, 0.125, 0.75, 0.625, 0.5, 0.875, 0.5, 0.875, 0.75, 0.625, 0.75, 0.375, 0.0, 0.625, 0.0, 0.625, 0.25, 0.375, 0.25, 0.375, 0.25, 0.625, 0.25, 0.625, 0.5, 0.375, 0.5, 0.375, 0.5, 0.625, 0.5, 0.625, 0.75, 0.375, 0.75, 0.375, 0.75, 0.625, 0.75, 0.625, 1.0, 0.375, 1.0, 0.125, 0.5, 0.375, 0.5, 0.375, 0.75, 0.125, 0.75, 0.625, 0.5, 0.875, 0.5, 0.875, 0.75, 0.625, 0.75, 1.0, 0.5, 1.0, 1.0, 0.875, 1.0, 0.875, 0.5, 0.875, 0.5, 0.875, 1.0, 0.75, 1.0, 0.75, 0.5, 0.75, 0.5, 0.75, 1.0, 0.625, 1.0, 0.625, 0.5, 0.625, 0.5, 0.625, 1.0, 0.5, 1.0, 0.5, 0.5, 0.5, 0.5, 0.5, 1.0, 0.375, 1.0, 0.375, 0.5, 0.375, 0.5, 0.375, 1.0, 0.25, 1.0, 0.25, 0.5, 0.4197, 0.4197, 0.25, 0.49, 0.08029, 0.4197, 0.01, 0.25, 0.08029, 0.08029, 0.25, 0.01, 0.4197, 0.08029, 0.49, 0.25, 0.25, 0.5, 0.25, 1.0, 0.125, 1.0, 0.125, 0.5, 0.125, 0.5, 0.125, 1.0, 0.0, 1.0, 0.0, 0.5, 0.75, 0.49, 0.9197, 0.4197, 0.99, 0.25, 0.9197, 0.08029, 0.75, 0.01, 0.5803, 0.08029, 0.51, 0.25, 0.5803, 0.4197, 1.0, 0.5, 1.0, 1.0, 0.875, 1.0, 0.875, 0.5, 0.875, 0.5, 0.875, 1.0, 0.75, 1.0, 0.75, 0.5, 0.75, 0.5, 0.75, 1.0, 0.625, 1.0, 0.625, 0.5, 0.625, 0.5, 0.625, 1.0, 0.5, 1.0, 0.5, 0.5, 0.5, 0.5, 0.5, 1.0, 0.375, 1.0, 0.375, 0.5, 0.375, 0.5, 0.375, 1.0, 0.25, 1.0, 0.25, 0.5, 0.4197, 0.4197, 0.25, 0.49, 0.08029, 0.4197, 0.01, 0.25, 0.08029, 0.08029, 0.25, 0.01, 0.4197, 0.08029, 0.49, 0.25, 0.25, 0.5, 0.25, 1.0, 0.125, 1.0, 0.125, 0.5, 0.125, 0.5, 0.125, 1.0, 0.0, 1.0, 0.0, 0.5, 0.75, 0.49, 0.9197, 0.4197, 0.99, 0.25, 0.9197, 0.08029, 0.75, 0.01, 0.5803, 0.08029, 0.51, 0.25, 0.5803, 0.4197, 0.375, 0.0, 0.625, 0.0, 0.625, 0.25, 0.375, 0.25, 0.375, 0.25, 0.625, 0.25, 0.625, 0.5, 0.375, 0.5, 0.375, 0.5, 0.625, 0.5, 0.625, 0.75, 0.375, 0.75, 0.375, 0.75, 0.625, 0.75, 0.625, 1.0, 0.375, 1.0, 0.125, 0.5, 0.375, 0.5, 0.375, 0.75, 0.125, 0.75, 0.625, 0.5, 0.875, 0.5, 0.875, 0.75, 0.625, 0.75, 0.375, 0.0, 0.625, 0.0, 0.625, 0.25, 0.375, 0.25, 0.375, 0.25, 0.625, 0.25, 0.625, 0.5, 0.375, 0.5, 0.375, 0.5, 0.625, 0.5, 0.625, 0.75, 0.375, 0.75, 0.375, 0.75, 0.625, 0.75, 0.625, 1.0, 0.375, 1.0, 0.125, 0.5, 0.375, 0.5, 0.375, 0.75, 0.125, 0.75, 0.625, 0.5, 0.875, 0.5, 0.875, 0.75, 0.625, 0.75, 1.0, 0.5, 1.0, 1.0, 0.875, 1.0, 0.875, 0.5, 0.875, 0.5, 0.875, 1.0, 0.75, 1.0, 0.75, 0.5, 0.75, 0.5, 0.75, 1.0, 0.625, 1.0, 0.625, 0.5, 0.625, 0.5, 0.625, 1.0, 0.5, 1.0, 0.5, 0.5, 0.5, 0.5, 0.5, 1.0, 0.375, 1.0, 0.375, 0.5, 0.375, 0.5, 0.375, 1.0, 0.25, 1.0, 0.25, 0.5, 0.4197, 0.4197, 0.25, 0.49, 0.08029, 0.4197, 0.01, 0.25, 0.08029, 0.08029, 0.25, 0.01, 0.4197, 0.08029, 0.49, 0.25, 0.25, 0.5, 0.25, 1.0, 0.125, 1.0, 0.125, 0.5, 0.125, 0.5, 0.125, 1.0, 0.0, 1.0, 0.0, 0.5, 0.75, 0.49, 0.9197, 0.4197, 0.99, 0.25, 0.9197, 0.08029, 0.75, 0.01, 0.5803, 0.08029, 0.51, 0.25, 0.5803, 0.4197, 1.0, 0.5, 1.0, 1.0, 0.875, 1.0, 0.875, 0.5, 0.875, 0.5, 0.875, 1.0, 0.75, 1.0, 0.75, 0.5, 0.75, 0.5, 0.75, 1.0, 0.625, 1.0, 0.625, 0.5, 0.625, 0.5, 0.625, 1.0, 0.5, 1.0, 0.5, 0.5, 0.5, 0.5, 0.5, 1.0, 0.375, 1.0, 0.375, 0.5, 0.375, 0.5, 0.375, 1.0, 0.25, 1.0, 0.25, 0.5, 0.4197, 0.4197, 0.25, 0.49, 0.08029, 0.4197, 0.01, 0.25, 0.08029, 0.08029, 0.25, 0.01, 0.4197, 0.08029, 0.49, 0.25, 0.25, 0.5, 0.25, 1.0, 0.125, 1.0, 0.125, 0.5, 0.125, 0.5, 0.125, 1.0, 0.0, 1.0, 0.0, 0.5, 0.75, 0.49, 0.9197, 0.4197, 0.99, 0.25, 0.9197, 0.08029, 0.75, 0.01, 0.5803, 0.08029, 0.51, 0.25, 0.5803, 0.4197, 0.375, 0.0, 0.625, 0.0, 0.625, 0.25, 0.375, 0.25, 0.375, 0.25, 0.625, 0.25, 0.625, 0.5, 0.375, 0.5, 0.375, 0.5, 0.625, 0.5, 0.625, 0.75, 0.375, 0.75, 0.375, 0.75, 0.625, 0.75, 0.625, 1.0, 0.375, 1.0, 0.125, 0.5, 0.375, 0.5, 0.375, 0.75, 0.125, 0.75, 0.625, 0.5, 0.875, 0.5, 0.875, 0.75, 0.625, 0.75, 0.375, 0.0, 0.625, 0.0, 0.625, 0.25, 0.375, 0.25, 0.375, 0.25, 0.625, 0.25, 0.625, 0.5, 0.375, 0.5, 0.375, 0.5, 0.625, 0.5, 0.625, 0.75, 0.375, 0.75, 0.375, 0.75, 0.625, 0.75, 0.625, 1.0, 0.375, 1.0, 0.125, 0.5, 0.375, 0.5, 0.375, 0.75, 0.125, 0.75, 0.625, 0.5, 0.875, 0.5, 0.875, 0.75, 0.625, 0.75, 1.0, 0.5, 1.0, 1.0, 0.875, 1.0, 0.875, 0.5, 0.875, 0.5, 0.875, 1.0, 0.75, 1.0, 0.75, 0.5, 0.75, 0.5, 0.75, 1.0, 0.625, 1.0, 0.625, 0.5, 0.625, 0.5, 0.625, 1.0, 0.5, 1.0, 0.5, 0.5, 0.5, 0.5, 0.5, 1.0, 0.375, 1.0, 0.375, 0.5, 0.375, 0.5, 0.375, 1.0, 0.25, 1.0, 0.25, 0.5, 0.4197, 0.4197, 0.25, 0.49, 0.08029, 0.4197, 0.01, 0.25, 0.08029, 0.08029, 0.25, 0.01, 0.4197, 0.08029, 0.49, 0.25, 0.25, 0.5, 0.25, 1.0, 0.125, 1.0, 0.125, 0.5, 0.125, 0.5, 0.125, 1.0, 0.0, 1.0, 0.0, 0.5, 0.75, 0.49, 0.9197, 0.4197, 0.99, 0.25, 0.9197, 0.08029, 0.75, 0.01, 0.5803, 0.08029, 0.51, 0.25, 0.5803, 0.4197, 1.0, 0.5, 1.0, 1.0, 0.875, 1.0, 0.875, 0.5, 0.875, 0.5, 0.875, 1.0, 0.75, 1.0, 0.75, 0.5, 0.75, 0.5, 0.75, 1.0, 0.625, 1.0, 0.625, 0.5, 0.625, 0.5, 0.625, 1.0, 0.5, 1.0, 0.5, 0.5, 0.5, 0.5, 0.5, 1.0, 0.375, 1.0, 0.375, 0.5, 0.375, 0.5, 0.375, 1.0, 0.25, 1.0, 0.25, 0.5, 0.4197, 0.4197, 0.25, 0.49, 0.08029, 0.4197, 0.01, 0.25, 0.08029, 0.08029, 0.25, 0.01, 0.4197, 0.08029, 0.49, 0.25, 0.25, 0.5, 0.25, 1.0, 0.125, 1.0, 0.125, 0.5, 0.125, 0.5, 0.125, 1.0, 0.0, 1.0, 0.0, 0.5, 0.75, 0.49, 0.9197, 0.4197, 0.99, 0.25, 0.9197, 0.08029, 0.75, 0.01, 0.5803, 0.08029, 0.51, 0.25, 0.5803, 0.4197, 0.375, 0.0, 0.625, 0.0, 0.625, 0.25, 0.375, 0.25, 0.375, 0.25, 0.625, 0.25, 0.625, 0.5, 0.375, 0.5, 0.375, 0.5, 0.625, 0.5, 0.625, 0.75, 0.375, 0.75, 0.375, 0.75, 0.625, 0.75, 0.625, 1.0, 0.375, 1.0, 0.125, 0.5, 0.375, 0.5, 0.375, 0.75, 0.125, 0.75, 0.625, 0.5, 0.875, 0.5, 0.875, 0.75, 0.625, 0.75, 0.375, 0.0, 0.625, 0.0, 0.625, 0.25, 0.375, 0.25, 0.375, 0.25, 0.625, 0.25, 0.625, 0.5, 0.375, 0.5, 0.375, 0.5, 0.625, 0.5, 0.625, 0.75, 0.375, 0.75, 0.375, 0.75, 0.625, 0.75, 0.625, 1.0, 0.375, 1.0, 0.125, 0.5, 0.375, 0.5, 0.375, 0.75, 0.125, 0.75, 0.625, 0.5, 0.875, 0.5, 0.875, 0.75, 0.625, 0.75])
me_cube_287.materials.append(mat_doorframe)
me_cube_287.materials.append(mat_planklight)
me_cube_287.materials.append(mat_nailhead)
me_cube_287.materials.append(mat_plankdark)
me_cube_287.materials.append(mat_metal)
me_cube_287.materials.append(mat_bloodstain)
me_cube_287.update()

# ---- objects
ob_floor = bpy.data.objects.new('Floor', me_plane)
ob_lookat = bpy.data.objects.new('LookAt', None)
ob_reviewcam = bpy.data.objects.new('ReviewCam', cam_camera_002)
ob_keylight = bpy.data.objects.new('KeyLight', light_sun_001)
ob_rimlight = bpy.data.objects.new('RimLight', light_spot)
ob_reinfdoor = bpy.data.objects.new('ReinfDoor', me_cube_287)

# ---- transforms, parenting, visibility, modifiers, constraints
ob_floor.location = (0.0, 0.0, 0.0)
ob_floor.scale = (1.2, 1.2, 1.0)
ob_lookat.location = (0.0, -0.6, 2.0)
ob_reviewcam.location = (4.5, -11.5, 4.0)
_c = ob_reviewcam.constraints.new('TRACK_TO'); _c.name = 'Track To'
_c.target = ob_lookat
ob_keylight.location = (4.0, -6.0, 8.0)
_c = ob_keylight.constraints.new('TRACK_TO'); _c.name = 'Track To'
_c.target = ob_lookat
ob_rimlight.location = (-2.0, 3.0, 4.0)
_c = ob_rimlight.constraints.new('TRACK_TO'); _c.name = 'Track To'
_c.target = ob_lookat
ob_reinfdoor.location = (0.0, 0.0, 0.0)
ob_reinfdoor.scale = (0.3, 0.35, 7.0)

# ---- collection membership
col_collection.objects.link(ob_floor)
col_collection.objects.link(ob_lookat)
col_collection.objects.link(ob_reviewcam)
col_collection.objects.link(ob_keylight)
col_collection.objects.link(ob_rimlight)
col_collection.objects.link(ob_reinfdoor)

# ---- scene / render settings (as saved in the file)
scene.camera = ob_reviewcam
scene.frame_start = 1; scene.frame_end = 250; scene.frame_set(1)
scene.render.engine = 'BLENDER_EEVEE_NEXT'
scene.render.bake_bias = 0.0
scene.render.bake_samples = 0
scene.cycles.sampling_pattern = 'TABULATED_SOBOL'
scene.eevee.use_volume_custom_range = False
bpy.context.view_layer.update()
